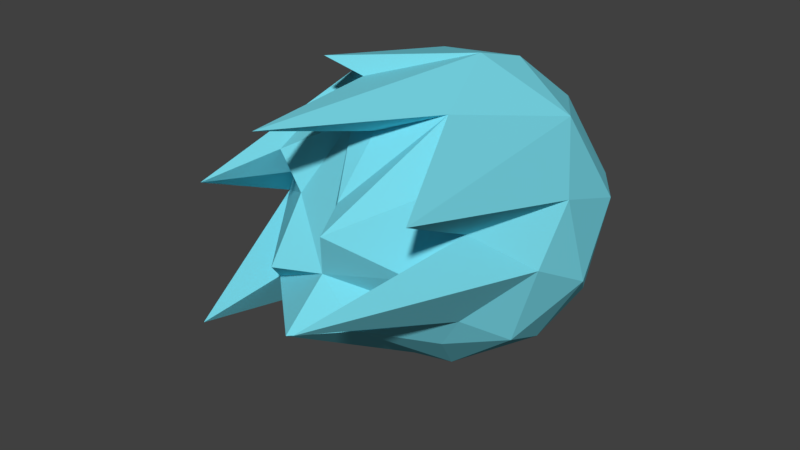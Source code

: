# Source: fireball.blend  (saved by Blender 2.79.0; exported with 4.5.12 LTS)
import bpy
from mathutils import Matrix  # noqa: F401  (used for matrix-valued properties, if any)

bpy.ops.wm.read_factory_settings(use_empty=True)
scene = bpy.context.scene
scene.name = 'Scene'

# ---- collections
col_collection_1 = bpy.data.collections.new('Collection 1'); scene.collection.children.link(col_collection_1)

# ---- materials (node trees are filled in below, after node groups)
mat_fire = bpy.data.materials.new('fire')
mat_fire.alpha_threshold = 0.0
mat_fire.use_transparent_shadow = False
mat_fire.diffuse_color = (0.1877, 0.6847, 0.8, 1.0)
mat_fire.roughness = 0.5
mat_fire.specular_intensity = 1.0

# ---- material node trees

# ---- world
world_world = bpy.data.worlds.new('World'); scene.world = world_world
world_world.color = (0.05088, 0.05088, 0.05088)
world_world.use_sun_shadow = False
world_world.sun_shadow_jitter_overblur = 0.0
world_world.cycles.sampling_method = 'MANUAL'

# ---- meshes
me_sphere = bpy.data.meshes.new('Sphere')
me_sphere.from_pydata([(-0.8777, -0.5398, 0.01716), (-0.3035, -1.269, -0.03283), (-0.6533, 0.7071, -0.2706), (-0.9293, 0.3662, -0.1849), (-0.8482, -0.01258, -0.5532), (-0.5168, -1.619, -0.3203), (-0.3402, 0.9346, -0.2007), (-0.5278, 0.4061, -0.7613), (-0.6284, -0.4112, -0.6563), (-0.4603, -1.058, -0.2389), (-0.3796, 0.7196, -0.5983), (-0.3827, 1.788e-07, -0.9239), (-0.3853, -0.3836, -0.8393), (0.16, 0.709, -0.6978), (0.1765, -0.01693, -0.9981), (0.04428, -0.3943, -0.9136), (-0.02957, -1.444, -0.2983), (0.1737, 0.3805, -0.9283), (0.3443, -0.396, -0.8535), (0.2659, -1.175, -0.2791), (0.1322, 0.9282, -0.3693), (0.7819, 0.3954, -0.5133), (0.7071, 2.384e-07, -0.7071), (0.7726, -0.3927, -0.5162), (0.5, -0.7071, -0.5), (0.3763, 0.9252, -0.0883), (0.5983, 0.7196, -0.3796), (0.9897, 0.01693, -0.2189), (0.6284, -0.7172, -0.2906), (0.6978, 0.709, 0.16), (0.9239, -0.3827, 2.98e-07), (0.5679, -1.964, 0.206), (0.9115, 0.4061, 0.1651), (0.9345, -0.1251, 0.3519), (0.6533, -0.7071, 0.2706), (0.4946, -0.9659, 0.03692), (0.2906, 0.9282, 0.2634), (0.7129, 0.203, 0.6997), (0.8219, -1.429, 0.6533), (0.5, -0.7071, 0.5), (0.3796, 0.7196, 0.5983), (0.1484, 0.08131, 0.9942), (0.3565, -0.4995, 0.8316), (0.0953, -1.272, 0.2976), (-0.1643, 0.7136, 0.6934), (0.2156, 0.3926, 0.9097), (-0.1389, -1.497, 0.9168), (-2.384e-07, -0.7071, 0.7071), (-0.003929, -1.024, 0.3739), (-0.2007, 0.9346, 0.3402), (-0.3536, 0.3827, 0.8536), (-0.4094, -0.6684, 1.051), (-0.3536, -0.3827, 0.8536), (-0.196, -0.6749, 0.7134), (-0.7676, 0.4196, 0.5129), (-0.6733, -0.1407, 0.7631), (-0.5842, -0.8829, 0.4961), (-0.658, 0.7273, 0.2726), (-0.9966, 0.001827, 0.2165), (-0.729, -1.381, 0.4134), (-0.6533, -0.7071, 0.2706), (-0.4255, -0.8852, 0.2605), (1.788e-07, 1.0, -7.105e-15), (0.01377, -1.181, -7.105e-15), (-0.2134, -0.557, 0.9413), (0.3783, -0.14, -0.4699), (0.1797, -0.1923, -0.1946), (0.3793, -0.1836, 0.08472), (0.6408, -0.835, -0.1279), (0.7997, -0.1001, -0.2471), (0.6662, -0.08476, -0.4311), (0.276, -0.0614, -0.1845), (0.6977, -0.1243, 0.04218), (0.5802, 0.04407, -0.1767), (0.403, 0.02844, -0.269), (0.4339, 0.01129, -0.0699), (0.03935, 0.2124, -0.2105), (-0.3359, 0.4443, -0.415), (-0.4104, 0.7753, 0.1635), (-0.1107, 0.6875, 0.5684), (-0.788, -0.365, 0.4646), (0.128, 0.4188, 0.4321), (-0.2346, 0.7223, -0.07573), (-0.08005, 0.755, 0.1256), (0.05888, 0.6613, 0.2018), (-0.03429, 0.5725, -0.1878), (0.07187, 0.56, -0.01186), (0.04637, -0.04017, -0.2965), (-0.2432, 0.165, -0.2796), (-0.3178, 0.1221, 0.00616), (-0.1545, -0.05226, 0.1539), (-0.502, -0.9294, -0.4075), (0.05125, -0.1378, -0.01614), (-0.07891, 0.0993, -0.3767), (-0.1193, 0.1851, -0.1154), (-0.1651, 0.09844, 0.05225), (-0.04011, 0.08866, 0.01062), (0.02253, 0.09883, -0.1404), (0.4052, 0.7783, 0.05182), (0.07612, 0.7737, 0.1313), (0.1396, 0.7485, 0.3111), (0.5068, -0.2264, 0.3368), (0.289, 0.7435, 0.3424), (0.4096, 0.7411, 0.2437), (0.2671, 0.8091, -0.04697), (0.1934, 0.8652, 0.1365), (0.3163, 0.8649, 0.143), (0.2454, 0.8489, 0.2323)], [], [(6, 2, 57), (0, 9, 1), (0, 4, 5), (63, 1, 9), (0, 5, 9), (58, 3, 4), (4, 8, 5), (5, 8, 9), (6, 10, 2), (63, 9, 16), (7, 11, 4), (6, 62, 20), (14, 18, 15), (63, 16, 19), (20, 26, 13), (63, 19, 28), (24, 23, 28), (21, 27, 22), (24, 28, 19), (20, 62, 25), (26, 25, 29), (27, 30, 23), (63, 28, 35), (28, 30, 31), (25, 62, 36), (32, 33, 27), (63, 35, 43), (34, 38, 39), (36, 40, 29), (33, 37, 38), (37, 45, 41), (40, 45, 37), (42, 41, 46), (36, 62, 49), (63, 43, 48), (42, 46, 47), (44, 50, 45), (63, 48, 53), (47, 53, 48), (63, 53, 61), (44, 49, 57), (53, 56, 61), (55, 54, 58), (55, 58, 59), (56, 59, 60), (58, 0, 59), (54, 57, 3), (49, 62, 6), (63, 61, 1), (69, 68, 70), (70, 68, 65), (65, 68, 66), (66, 68, 67), (67, 68, 72), (72, 68, 69), (65, 74, 70), (72, 73, 75), (76, 80, 77), (77, 80, 78), (78, 80, 79), (79, 80, 81), (81, 80, 76), (78, 82, 77), (76, 85, 86), (79, 84, 83), (76, 86, 81), (78, 83, 82), (81, 84, 79), (92, 91, 87), (87, 91, 93), (93, 91, 88), (88, 91, 89), (89, 91, 90), (90, 91, 92), (92, 96, 90), (89, 94, 88), (90, 96, 95), (89, 95, 94), (87, 93, 97), (96, 97, 94), (94, 97, 93), (103, 101, 98), (98, 101, 104), (104, 101, 99), (99, 101, 100), (100, 101, 102), (102, 101, 103), (99, 100, 105), (98, 104, 106), (99, 105, 104), (107, 106, 105), (106, 107, 102), (105, 106, 104), (0, 58, 4), (3, 57, 2), (12, 16, 9, 8), (3, 7, 4), (11, 12, 8, 4), (17, 14, 11, 7), (20, 13, 10, 6), (14, 15, 12, 11), (16, 12, 15), (17, 7, 10, 13), (19, 16, 15, 18), (21, 17, 13, 26), (22, 14, 17, 21), (18, 23, 24), (22, 23, 18, 14), (18, 24, 19), (32, 21, 26, 29), (26, 20, 25), (22, 27, 23), (28, 31, 35), (34, 31, 30, 33), (28, 23, 30), (21, 32, 27), (35, 31, 34), (30, 27, 33), (39, 43, 35, 34), (29, 25, 36), (34, 33, 38), (33, 32, 37), (37, 32, 29, 40), (42, 38, 37, 41), (39, 38, 42), (43, 39, 42), (48, 43, 42, 47), (49, 44, 40, 36), (7, 3, 2, 10), (40, 44, 45), (41, 51, 52, 64, 46), (64, 52, 53, 47, 46), (50, 51, 41, 45), (55, 56, 53, 52), (55, 51, 50, 54), (54, 50, 44, 57), (52, 51, 55), (0, 1, 61, 60), (61, 56, 60), (56, 55, 59), (71, 66, 67, 75), (60, 59, 0), (58, 54, 3), (57, 49, 6), (71, 74, 65, 66), (69, 70, 73), (72, 69, 73), (67, 72, 75), (84, 86, 85, 83), (73, 74, 75), (71, 75, 74), (70, 74, 73), (76, 77, 85), (78, 79, 83), (77, 82, 85), (81, 86, 84), (82, 83, 85), (89, 90, 95), (92, 87, 97), (92, 97, 96), (88, 94, 93), (94, 95, 96), (103, 98, 106), (103, 106, 102), (105, 100, 107), (100, 102, 107)])
me_sphere.materials.append(mat_fire)
me_sphere.use_remesh_preserve_volume = False
me_sphere.use_remesh_preserve_attributes = False
me_sphere.use_mirror_vertex_groups = False
me_sphere.update()

# ---- objects
ob_sphere = bpy.data.objects.new('Sphere', me_sphere)

# ---- transforms, parenting, visibility, modifiers, constraints
ob_sphere.location = (0.0, 0.0, 0.0)
ob_sphere.lineart.crease_threshold = 0.0

# ---- collection membership
col_collection_1.objects.link(ob_sphere)

# ---- scene / render settings (as saved in the file)
scene.frame_start = 1; scene.frame_end = 250; scene.frame_set(1)
scene.render.engine = 'BLENDER_EEVEE_NEXT'
scene.render.resolution_percentage = 50
scene.render.dither_intensity = 0.0
scene.cycles.use_denoising = False
scene.cycles.samples = 128
scene.cycles.sampling_pattern = 'TABULATED_SOBOL'
scene.cycles.use_adaptive_sampling = False
scene.cycles.use_light_tree = False
scene.cycles.blur_glossy = 0.0
scene.cycles.sample_clamp_indirect = 0.0
scene.view_settings.view_transform = 'Standard'
bpy.context.view_layer.update()

# ---- added for rendering (the .blend has no active camera and no usable light): camera, sun
cam_auto = bpy.data.cameras.new('AutoCamera')
cam_auto.lens = 50.0
cam_auto.sensor_width = 36.0
cam_auto.clip_end = 1000.0
ob_auto_camera = bpy.data.objects.new('AutoCamera', cam_auto)
scene.collection.objects.link(ob_auto_camera)
ob_auto_camera.location = (3.80358, -5.05067, 3.07199)
ob_auto_camera.rotation_euler = (1.09748, -7.21219e-08, 0.694738)
scene.camera = ob_auto_camera
light_auto_sun = bpy.data.lights.new('AutoSun', 'SUN')
light_auto_sun.energy = 3.0
light_auto_sun.angle = 0.0523599
ob_auto_sun = bpy.data.objects.new('AutoSun', light_auto_sun)
scene.collection.objects.link(ob_auto_sun)
ob_auto_sun.rotation_euler = (0.872665, 0.174533, 0.523599)
bpy.context.view_layer.update()

